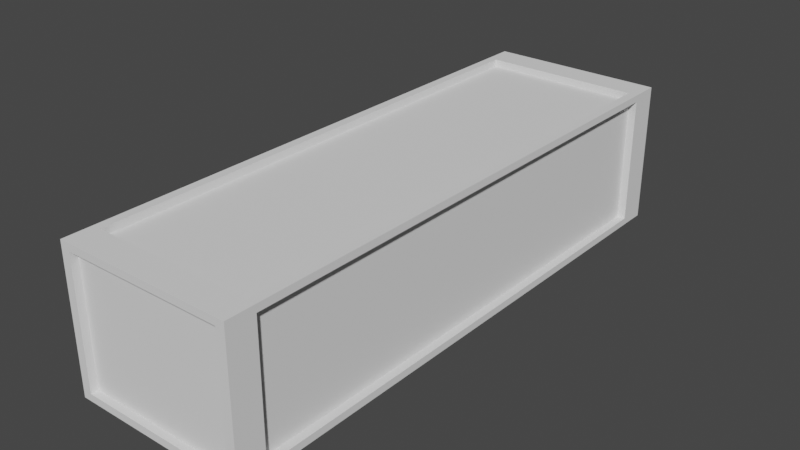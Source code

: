 # Source: skrzynia_duza.blend  (saved by Blender 2.93.21; exported with 4.5.12 LTS)
import bpy
from mathutils import Matrix  # noqa: F401  (used for matrix-valued properties, if any)

bpy.ops.wm.read_factory_settings(use_empty=True)
scene = bpy.context.scene
scene.name = 'Scene'

# ---- collections
col_collection = bpy.data.collections.new('Collection'); scene.collection.children.link(col_collection)

# ---- world
world_world = bpy.data.worlds.new('World'); scene.world = world_world
world_world.use_nodes = True; world_world.node_tree.nodes.clear()
_N = world_world.node_tree.nodes; _L = world_world.node_tree.links
n0 = _N.new('ShaderNodeOutputWorld'); n0.name = 'World Output'; n0.location = (300, 300)
n1 = _N.new('ShaderNodeBackground'); n1.name = 'Background'; n1.location = (10, 300)
n1.inputs[0].default_value = (0.05088, 0.05088, 0.05088, 1.0)
_L.new(n1.outputs[0], n0.inputs[0])
n0.is_active_output = True
world_world.color = (0.05088, 0.05088, 0.05088)
world_world.use_sun_shadow = False
world_world.sun_shadow_jitter_overblur = 0.0

# ---- meshes
me_cube_002 = bpy.data.meshes.new('Cube.002')
me_cube_002.from_pydata([(-0.894, -0.894, -1.0), (-0.8981, -0.8981, 1.0), (-0.894, 0.894, -1.0), (-0.8981, 0.8981, 1.0), (1.0, -0.8997, -0.8997), (0.8981, -0.8981, 1.0), (1.0, 0.8997, -0.8997), (0.8981, 0.8981, 1.0), (-1.0, -0.8998, 0.8998), (-1.0, 0.8998, 0.8998), (1.0, 0.8997, 0.8997), (1.0, -0.8997, 0.8997), (0.9, 1.0, 0.9), (0.894, 0.894, -1.0), (0.894, -0.894, -1.0), (0.8977, -1.0, 0.8977), (-1.0, 0.8998, -0.8998), (-1.0, -0.8998, -0.8998), (0.9, 1.0, -0.9), (0.8977, -1.0, -0.8977), (-0.9, 1.0, -0.9), (-0.8977, -1.0, -0.8977), (-0.8977, -1.0, 0.8977), (-0.9, 1.0, 0.9), (-1.0, 1.0, 1.0), (-1.0, 1.0, -1.0), (1.0, 1.0, -1.0), (1.0, 1.0, 1.0), (-1.0, -1.0, -1.0), (-1.0, -1.0, 1.0), (1.0, -1.0, 1.0), (1.0, -1.0, -1.0), (-0.8977, -0.9743, -0.8977), (-0.8977, -0.9743, 0.8977), (0.8977, -0.9743, 0.8977), (0.8977, -0.9743, -0.8977), (-0.9171, 0.8998, -0.8998), (-0.9171, -0.8998, -0.8998), (-0.9171, -0.8998, 0.8998), (-0.9171, 0.8998, 0.8998), (-0.8981, -0.8981, 0.8964), (-0.8981, 0.8981, 0.8964), (0.8981, 0.8981, 0.8964), (0.8981, -0.8981, 0.8964), (0.9079, 0.8997, 0.8997), (0.9079, 0.8997, -0.8997), (0.9079, -0.8997, -0.8997), (0.9079, -0.8997, 0.8997), (-0.9, 0.9744, 0.9), (-0.9, 0.9744, -0.9), (0.9, 0.9744, -0.9), (0.9, 0.9744, 0.9), (-0.894, 0.894, -0.8936), (-0.894, -0.894, -0.8936), (0.894, 0.894, -0.8936), (0.894, -0.894, -0.8936)], [], [(8, 9, 39, 38), (12, 18, 50, 51), (11, 4, 46, 47), (21, 19, 35, 32), (13, 14, 55, 54), (5, 7, 42, 43), (1, 3, 24, 29), (3, 7, 27, 24), (7, 5, 30, 27), (5, 1, 29, 30), (10, 6, 26, 27), (6, 4, 31, 26), (11, 10, 27, 30), (4, 11, 30, 31), (2, 0, 28, 25), (13, 2, 25, 26), (14, 13, 26, 31), (0, 14, 31, 28), (17, 16, 25, 28), (8, 17, 28, 29), (9, 8, 29, 24), (16, 9, 24, 25), (23, 20, 25, 24), (20, 18, 26, 25), (12, 23, 24, 27), (18, 12, 27, 26), (21, 22, 29, 28), (15, 19, 31, 30), (19, 21, 28, 31), (22, 15, 30, 29), (35, 34, 33, 32), (22, 21, 32, 33), (15, 22, 33, 34), (19, 15, 34, 35), (37, 38, 39, 36), (16, 17, 37, 36), (9, 16, 36, 39), (17, 8, 38, 37), (42, 41, 40, 43), (3, 1, 40, 41), (1, 5, 43, 40), (7, 3, 41, 42), (45, 44, 47, 46), (4, 6, 45, 46), (10, 11, 47, 44), (6, 10, 44, 45), (49, 48, 51, 50), (18, 20, 49, 50), (23, 12, 51, 48), (20, 23, 48, 49), (52, 54, 55, 53), (0, 2, 52, 53), (14, 0, 53, 55), (2, 13, 54, 52)])
_uv = me_cube_002.uv_layers.new(name='UVMap')
_uv.uv.foreach_set('vector', [0.6125, 0.01252, 0.6125, 0.2375, 0.6125, 0.2375, 0.6125, 0.01252, 0.6125, 0.4875, 0.3875, 0.4875, 0.3875, 0.4875, 0.6125, 0.4875, 0.6125, 0.7375, 0.3875, 0.7375, 0.3875, 0.7375, 0.6125, 0.7375, 0.3878, 0.9872, 0.3878, 0.7628, 0.3878, 0.7628, 0.3878, 0.9872, 0.3617, 0.5133, 0.3617, 0.7367, 0.3617, 0.7367, 0.3617, 0.5133, 0.6377, 0.7373, 0.6377, 0.5127, 0.6377, 0.5127, 0.6377, 0.7373, 0.8623, 0.7373, 0.8623, 0.5127, 0.875, 0.5, 0.875, 0.75, 0.8623, 0.5127, 0.6377, 0.5127, 0.625, 0.5, 0.875, 0.5, 0.6377, 0.5127, 0.6377, 0.7373, 0.625, 0.75, 0.625, 0.5, 0.6377, 0.7373, 0.8623, 0.7373, 0.875, 0.75, 0.625, 0.75, 0.6125, 0.5125, 0.3875, 0.5125, 0.375, 0.5, 0.625, 0.5, 0.3875, 0.5125, 0.3875, 0.7375, 0.375, 0.75, 0.375, 0.5, 0.6125, 0.7375, 0.6125, 0.5125, 0.625, 0.5, 0.625, 0.75, 0.3875, 0.7375, 0.6125, 0.7375, 0.625, 0.75, 0.375, 0.75, 0.1383, 0.5133, 0.1383, 0.7367, 0.125, 0.75, 0.125, 0.5, 0.3617, 0.5133, 0.1383, 0.5133, 0.125, 0.5, 0.375, 0.5, 0.3617, 0.7367, 0.3617, 0.5133, 0.375, 0.5, 0.375, 0.75, 0.1383, 0.7367, 0.3617, 0.7367, 0.375, 0.75, 0.125, 0.75, 0.3875, 0.01252, 0.3875, 0.2375, 0.375, 0.25, 0.375, 0.0, 0.6125, 0.01252, 0.3875, 0.01252, 0.375, 0.0, 0.625, 0.0, 0.6125, 0.2375, 0.6125, 0.01252, 0.625, 0.0, 0.625, 0.25, 0.3875, 0.2375, 0.6125, 0.2375, 0.625, 0.25, 0.375, 0.25, 0.6125, 0.2625, 0.3875, 0.2625, 0.375, 0.25, 0.625, 0.25, 0.3875, 0.2625, 0.3875, 0.4875, 0.375, 0.5, 0.375, 0.25, 0.6125, 0.4875, 0.6125, 0.2625, 0.625, 0.25, 0.625, 0.5, 0.3875, 0.4875, 0.6125, 0.4875, 0.625, 0.5, 0.375, 0.5, 0.3878, 0.9872, 0.6122, 0.9872, 0.625, 1.0, 0.375, 1.0, 0.6122, 0.7628, 0.3878, 0.7628, 0.375, 0.75, 0.625, 0.75, 0.3878, 0.7628, 0.3878, 0.9872, 0.375, 1.0, 0.375, 0.75, 0.6122, 0.9872, 0.6122, 0.7628, 0.625, 0.75, 0.625, 1.0, 0.3878, 0.7628, 0.6122, 0.7628, 0.6122, 0.9872, 0.3878, 0.9872, 0.6122, 0.9872, 0.3878, 0.9872, 0.3878, 0.9872, 0.6122, 0.9872, 0.6122, 0.7628, 0.6122, 0.9872, 0.6122, 0.9872, 0.6122, 0.7628, 0.3878, 0.7628, 0.6122, 0.7628, 0.6122, 0.7628, 0.3878, 0.7628, 0.3875, 0.01252, 0.6125, 0.01252, 0.6125, 0.2375, 0.3875, 0.2375, 0.3875, 0.2375, 0.3875, 0.01252, 0.3875, 0.01252, 0.3875, 0.2375, 0.6125, 0.2375, 0.3875, 0.2375, 0.3875, 0.2375, 0.6125, 0.2375, 0.3875, 0.01252, 0.6125, 0.01252, 0.6125, 0.01252, 0.3875, 0.01252, 0.6377, 0.5127, 0.8623, 0.5127, 0.8623, 0.7373, 0.6377, 0.7373, 0.8623, 0.5127, 0.8623, 0.7373, 0.8623, 0.7373, 0.8623, 0.5127, 0.8623, 0.7373, 0.6377, 0.7373, 0.6377, 0.7373, 0.8623, 0.7373, 0.6377, 0.5127, 0.8623, 0.5127, 0.8623, 0.5127, 0.6377, 0.5127, 0.3875, 0.5125, 0.6125, 0.5125, 0.6125, 0.7375, 0.3875, 0.7375, 0.3875, 0.7375, 0.3875, 0.5125, 0.3875, 0.5125, 0.3875, 0.7375, 0.6125, 0.5125, 0.6125, 0.7375, 0.6125, 0.7375, 0.6125, 0.5125, 0.3875, 0.5125, 0.6125, 0.5125, 0.6125, 0.5125, 0.3875, 0.5125, 0.3875, 0.2625, 0.6125, 0.2625, 0.6125, 0.4875, 0.3875, 0.4875, 0.3875, 0.4875, 0.3875, 0.2625, 0.3875, 0.2625, 0.3875, 0.4875, 0.6125, 0.2625, 0.6125, 0.4875, 0.6125, 0.4875, 0.6125, 0.2625, 0.3875, 0.2625, 0.6125, 0.2625, 0.6125, 0.2625, 0.3875, 0.2625, 0.1383, 0.5133, 0.3617, 0.5133, 0.3617, 0.7367, 0.1383, 0.7367, 0.1383, 0.7367, 0.1383, 0.5133, 0.1383, 0.5133, 0.1383, 0.7367, 0.3617, 0.7367, 0.1383, 0.7367, 0.1383, 0.7367, 0.3617, 0.7367, 0.1383, 0.5133, 0.3617, 0.5133, 0.3617, 0.5133, 0.1383, 0.5133])
me_cube_002.use_remesh_fix_poles = True
me_cube_002.use_remesh_preserve_attributes = False
me_cube_002.update()

# ---- objects
ob_skrzynka_du_a_prostok_t_bez_tekstury = bpy.data.objects.new('skrzynka duża prostokąt bez tekstury', me_cube_002)

# ---- transforms, parenting, visibility, modifiers, constraints
ob_skrzynka_du_a_prostok_t_bez_tekstury.location = (0.0, 0.0, 0.0)
ob_skrzynka_du_a_prostok_t_bez_tekstury.scale = (1.25, 4.0, 1.0)

# ---- collection membership
col_collection.objects.link(ob_skrzynka_du_a_prostok_t_bez_tekstury)

# ---- scene / render settings (as saved in the file)
scene.frame_start = 1; scene.frame_end = 250; scene.frame_set(1)
scene.render.engine = 'BLENDER_EEVEE_NEXT'
scene.cycles.use_denoising = False
scene.cycles.samples = 128
scene.cycles.sampling_pattern = 'TABULATED_SOBOL'
scene.cycles.use_adaptive_sampling = False
scene.cycles.use_light_tree = False
scene.view_settings.view_transform = 'Filmic'
bpy.context.view_layer.update()

# ---- added for rendering (the .blend has no active camera and no usable light): camera, sun
cam_auto = bpy.data.cameras.new('AutoCamera')
cam_auto.lens = 50.0
cam_auto.sensor_width = 36.0
cam_auto.clip_end = 1000.0
ob_auto_camera = bpy.data.objects.new('AutoCamera', cam_auto)
scene.collection.objects.link(ob_auto_camera)
ob_auto_camera.location = (7.97252, -9.56702, 6.37801)
ob_auto_camera.rotation_euler = (1.09748, -7.21219e-08, 0.694738)
scene.camera = ob_auto_camera
light_auto_sun = bpy.data.lights.new('AutoSun', 'SUN')
light_auto_sun.energy = 3.0
light_auto_sun.angle = 0.0523599
ob_auto_sun = bpy.data.objects.new('AutoSun', light_auto_sun)
scene.collection.objects.link(ob_auto_sun)
ob_auto_sun.rotation_euler = (0.872665, 0.174533, 0.523599)
bpy.context.view_layer.update()
